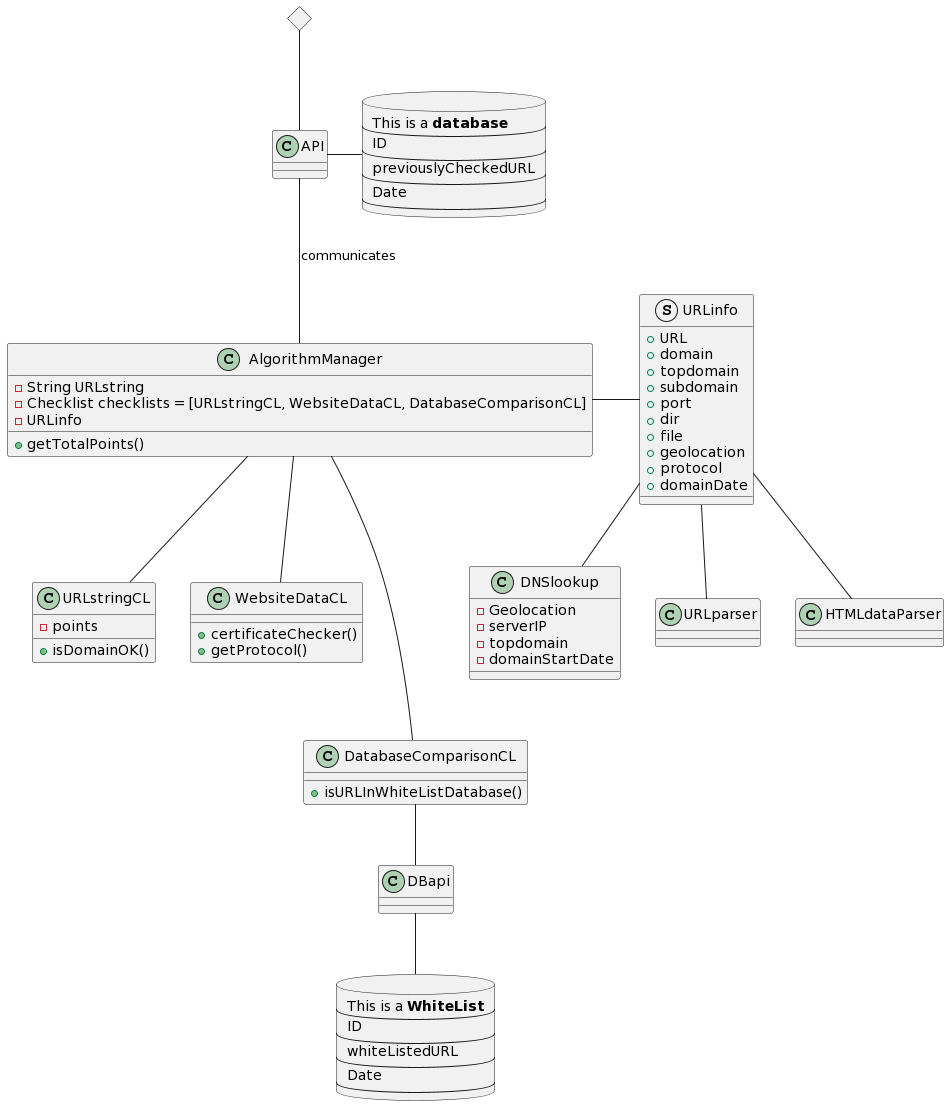

The diagram above was rendered by PlantUML. Its source (embedded in the PNG):
@startuml
class AlgorithmManager
'#denna behövs ej i python, arbetar inte med polymorfism ändå men blir bra design
struct URLinfo  {
   +URL
   +domain
   +topdomain
   +subdomain
   +port
   +dir
   +file
   +geolocation
   +protocol
   +domainDate

}
class URLstringCL {
   -points
   +isDomainOK()
}
class WebsiteDataCL {
  +certificateChecker()
  +getProtocol()
}
class DatabaseComparisonCL {
   +isURLInWhiteListDatabase()
   
}
class API {

}
database APIdatabase [
This is a <b>database
----
ID
----
previouslyCheckedURL
----
Date
----
]
class DNSlookup {
   -Geolocation
   -serverIP
   -topdomain
   -domainStartDate
}
class URLparser {

}
<> GUI
database database [
This is a <b>WhiteList
----
ID
----
whiteListedURL
----
Date
----
]
class DBapi 
class AlgorithmManager {
  - String URLstring
  - Checklist checklists = [URLstringCL, WebsiteDataCL, DatabaseComparisonCL]
  - URLinfo
  + getTotalPoints()
}
AlgorithmManager ---  DatabaseComparisonCL 
AlgorithmManager -- URLstringCL
AlgorithmManager -- WebsiteDataCL 
AlgorithmManager - URLinfo
GUI -- API
API -- AlgorithmManager : communicates
DatabaseComparisonCL -- DBapi
DBapi -- database
URLinfo -- DNSlookup
URLinfo -- URLparser
URLinfo -- HTMLdataParser
API - APIdatabase
@enduml